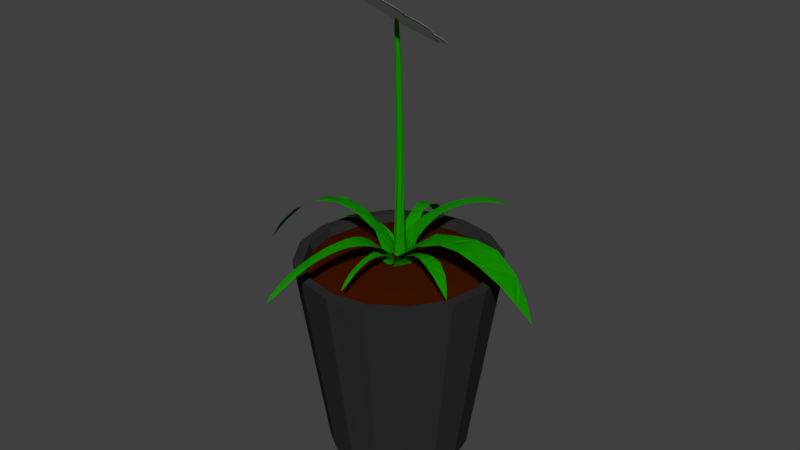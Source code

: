 # Source: plant.blend  (saved by Blender 2.77.0; exported with 4.5.12 LTS)
import bpy
from mathutils import Matrix  # noqa: F401  (used for matrix-valued properties, if any)

bpy.ops.wm.read_factory_settings(use_empty=True)
scene = bpy.context.scene
scene.name = 'Scene'

# ---- collections
col_collection_1 = bpy.data.collections.new('Collection 1'); scene.collection.children.link(col_collection_1)

# ---- materials (node trees are filled in below, after node groups)
mat_material_013 = bpy.data.materials.new('Material.013')
mat_material_013.alpha_threshold = 0.0
mat_material_013.use_transparent_shadow = False
mat_material_013.roughness = 0.5
mat_material_002 = bpy.data.materials.new('Material.002')
mat_material_002.alpha_threshold = 0.0
mat_material_002.use_transparent_shadow = False
mat_material_002.diffuse_color = (0.007196, 0.2598, 0.0, 1.0)
mat_material_002.roughness = 0.5
mat_material = bpy.data.materials.new('Material')
mat_material.alpha_threshold = 0.0
mat_material.use_transparent_shadow = False
mat_material.diffuse_color = (0.04955, 0.007473, 0.0, 1.0)
mat_material.roughness = 0.5
mat_material_001 = bpy.data.materials.new('Material.001')
mat_material_001.alpha_threshold = 0.0
mat_material_001.use_transparent_shadow = False
mat_material_001.diffuse_color = (0.02539, 0.02539, 0.02539, 1.0)
mat_material_001.roughness = 0.5
mat_material_003 = bpy.data.materials.new('Material.003')
mat_material_003.alpha_threshold = 0.0
mat_material_003.use_transparent_shadow = False
mat_material_003.diffuse_color = (0.007196, 0.2598, 0.0, 1.0)
mat_material_003.roughness = 0.5
mat_material_004 = bpy.data.materials.new('Material.004')
mat_material_004.alpha_threshold = 0.0
mat_material_004.use_transparent_shadow = False
mat_material_004.diffuse_color = (0.007196, 0.2598, 0.0, 1.0)
mat_material_004.roughness = 0.5
mat_material_005 = bpy.data.materials.new('Material.005')
mat_material_005.alpha_threshold = 0.0
mat_material_005.use_transparent_shadow = False
mat_material_005.diffuse_color = (0.007196, 0.2598, 0.0, 1.0)
mat_material_005.roughness = 0.5
mat_material_006 = bpy.data.materials.new('Material.006')
mat_material_006.alpha_threshold = 0.0
mat_material_006.use_transparent_shadow = False
mat_material_006.diffuse_color = (0.007196, 0.2598, 0.0, 1.0)
mat_material_006.roughness = 0.5
mat_material_007 = bpy.data.materials.new('Material.007')
mat_material_007.alpha_threshold = 0.0
mat_material_007.use_transparent_shadow = False
mat_material_007.diffuse_color = (0.007196, 0.2598, 0.0, 1.0)
mat_material_007.roughness = 0.5
mat_material_008 = bpy.data.materials.new('Material.008')
mat_material_008.alpha_threshold = 0.0
mat_material_008.use_transparent_shadow = False
mat_material_008.diffuse_color = (0.007196, 0.2598, 0.0, 1.0)
mat_material_008.roughness = 0.5
mat_material_009 = bpy.data.materials.new('Material.009')
mat_material_009.alpha_threshold = 0.0
mat_material_009.use_transparent_shadow = False
mat_material_009.diffuse_color = (0.007196, 0.2598, 0.0, 1.0)
mat_material_009.roughness = 0.5
mat_material_010 = bpy.data.materials.new('Material.010')
mat_material_010.alpha_threshold = 0.0
mat_material_010.use_transparent_shadow = False
mat_material_010.diffuse_color = (0.007196, 0.2598, 0.0, 1.0)
mat_material_010.roughness = 0.5

# ---- material node trees

# ---- world
world_world = bpy.data.worlds.new('World'); scene.world = world_world
world_world.color = (0.05088, 0.05088, 0.05088)
world_world.use_sun_shadow = False
world_world.sun_shadow_jitter_overblur = 0.0
world_world.cycles.sampling_method = 'MANUAL'

# ---- meshes
me_icosphere = bpy.data.meshes.new('Icosphere')
me_icosphere.from_pydata([(0.08587, -0.2643, -0.8901), (0.6588, -0.2767, -0.5992), (-0.2248, -0.1633, -0.8901), (-0.2248, 0.1633, -0.8901), (0.08587, 0.2643, -0.8901), (0.8305, -0.2767, -0.3213), (-0.006552, -0.8754, -0.3213), (-0.8346, -0.2643, -0.3213), (-0.5092, 0.7121, -0.3213), (0.5198, 0.7043, -0.3213), (0.7446, -0.541, -0.1495), (-0.2844, -0.8754, -0.1495), (-0.9204, 0.0, -0.1495), (-0.2844, 0.8754, -0.1495), (0.7446, 0.541, -0.1495), (0.3703, -0.6111, 0.5992), (-0.4668, -0.541, 0.5992), (-0.6588, 0.2767, 0.5992), (0.05962, 0.7121, 0.5992), (0.6956, 0.1633, 0.5992), (0.2248, 0.1633, 0.8901), (0.4541, 0.3299, 0.7347), (0.3703, 0.6111, 0.5992), (-0.08587, 0.2643, 0.8901), (-0.1734, 0.5338, 0.7347), (-0.4668, 0.541, 0.5992), (-0.2779, 0.0, 0.8901), (-0.5612, 0.0, 0.7347), (-0.6588, -0.2767, 0.5992), (-0.08587, -0.2643, 0.8901), (-0.1734, -0.5338, 0.7347), (0.05962, -0.7121, 0.5992), (0.2248, -0.1633, 0.8901), (0.4541, -0.3299, 0.7347), (0.6956, -0.1633, 0.5992), (0.8346, 0.2643, 0.3213), (0.7347, 0.5338, 0.1734), (0.5092, 0.7121, 0.3213), (0.006552, 0.8754, 0.3213), (-0.2806, 0.8637, 0.1734), (-0.5198, 0.7043, 0.3213), (-0.8305, 0.2767, 0.3213), (-0.9081, 0.0, 0.1734), (-0.8305, -0.2767, 0.3213), (-0.5198, -0.7043, 0.3213), (-0.2806, -0.8637, 0.1734), (0.006552, -0.8754, 0.3213), (0.5092, -0.7121, 0.3213), (0.7347, -0.5338, 0.1734), (0.8346, -0.2643, 0.3213), (0.2844, 0.8754, 0.1495), (0.2806, 0.8637, -0.1734), (-0.006552, 0.8754, -0.3213), (-0.7446, 0.541, 0.1495), (-0.7347, 0.5338, -0.1734), (-0.8346, 0.2643, -0.3213), (-0.7446, -0.541, 0.1495), (-0.7347, -0.5338, -0.1734), (-0.5092, -0.7121, -0.3213), (0.2844, -0.8754, 0.1495), (0.2806, -0.8637, -0.1734), (0.5198, -0.7043, -0.3213), (0.9204, 0.0, 0.1495), (0.9081, 0.0, -0.1734), (0.8305, 0.2767, -0.3213), (0.4668, 0.541, -0.5992), (0.1734, 0.5338, -0.7347), (-0.05962, 0.7121, -0.5992), (-0.3703, 0.6111, -0.5992), (-0.4541, 0.3299, -0.7347), (-0.6956, 0.1633, -0.5992), (-0.6956, -0.1633, -0.5992), (-0.4541, -0.3299, -0.7347), (-0.3703, -0.6111, -0.5992), (0.6588, 0.2767, -0.5992), (0.5612, 0.0, -0.7347), (0.2779, 0.0, -0.8901), (-0.05962, -0.7121, -0.5992), (0.1734, -0.5338, -0.7347), (0.4668, -0.541, -0.5992), (3.785e-07, -7.153e-10, -0.9365), (0.6777, -0.4924, -0.4188), (-0.2588, -0.7967, -0.4188), (-0.8377, 1.192e-09, -0.4188), (-0.2588, 0.7967, -0.4188), (0.6777, 0.4924, -0.4188), (0.2588, -0.7967, 0.4188), (-0.6777, -0.4924, 0.4188), (-0.6777, 0.4924, 0.4188), (0.2588, 0.7967, 0.4188), (0.8377, 0.0, 0.4188), (-3.791e-07, -3.576e-10, 0.9365), (-0.1518, -0.4672, -0.7949), (0.3974, -0.2887, -0.7949), (0.2456, -0.7559, -0.4913), (0.7949, 4.139e-10, -0.4913), (0.3974, 0.2887, -0.7949), (-0.4912, 0.0, -0.7949), (-0.643, -0.4672, -0.4913), (-0.1518, 0.4672, -0.7949), (-0.643, 0.4672, -0.4913), (0.2456, 0.7559, -0.4913), (0.8887, -0.2887, -2.266e-07), (0.8887, 0.2887, -2.277e-07), (-8.278e-10, -0.9344, -6.899e-10), (0.5492, -0.7559, -6.995e-08), (-0.8887, -0.2887, 2.257e-07), (-0.5492, -0.7559, 6.995e-08), (-0.5492, 0.7559, 6.788e-08), (-0.8887, 0.2887, 2.253e-07), (0.5492, 0.7559, -6.94e-08), (5.95e-10, 0.9344, -4.139e-10), (0.643, -0.4672, 0.4913), (-0.2456, -0.7559, 0.4913), (-0.7949, 4.139e-10, 0.4913), (-0.2456, 0.7559, 0.4913), (0.643, 0.4672, 0.4913), (0.1518, -0.4672, 0.7949), (0.4912, -6.899e-11, 0.7949), (-0.3974, -0.2887, 0.7949), (-0.3974, 0.2887, 0.7949), (0.1518, 0.4672, 0.7949)], [], [(0, 2, 80), (4, 66, 96), (0, 76, 93), (1, 75, 95), (2, 72, 97), (75, 74, 95), (1, 79, 93), (7, 12, 83), (7, 57, 106), (79, 78, 93), (8, 13, 84), (8, 54, 108), (73, 72, 92), (14, 36, 103), (72, 71, 97), (70, 69, 97), (9, 51, 110), (21, 20, 118), (17, 27, 120), (76, 75, 93), (18, 24, 121), (6, 77, 94), (9, 14, 85), (19, 21, 118), (63, 62, 102), (7, 71, 98), (8, 68, 100), (60, 59, 104), (9, 65, 101), (57, 56, 106), (64, 63, 95), (54, 53, 108), (61, 60, 94), (51, 50, 110), (58, 57, 98), (55, 54, 100), (16, 28, 87), (52, 51, 101), (17, 25, 88), (15, 47, 112), (33, 32, 117), (18, 22, 89), (26, 23, 120), (16, 44, 113), (19, 34, 90), (17, 41, 114), (27, 26, 120), (28, 27, 114), (34, 33, 112), (15, 31, 86), (18, 38, 115), (23, 20, 121), (78, 77, 92), (0, 78, 92), (19, 35, 116), (22, 21, 116), (32, 29, 117), (20, 32, 118), (29, 26, 119), (22, 37, 89), (25, 24, 115), (31, 30, 113), (25, 40, 88), (28, 43, 87), (24, 23, 121), (30, 29, 119), (31, 46, 86), (34, 49, 90), (35, 62, 103), (50, 37, 110), (37, 36, 110), (38, 50, 111), (53, 40, 108), (40, 39, 108), (41, 53, 109), (56, 43, 106), (43, 42, 106), (44, 56, 107), (59, 46, 104), (49, 48, 102), (46, 45, 104), (47, 59, 105), (62, 49, 102), (14, 64, 85), (16, 30, 119), (52, 67, 84), (13, 52, 84), (39, 38, 111), (55, 70, 83), (12, 55, 83), (42, 41, 109), (58, 73, 82), (11, 58, 82), (45, 44, 107), (61, 79, 81), (48, 47, 105), (74, 64, 95), (10, 48, 105), (10, 61, 81), (65, 74, 96), (68, 67, 99), (67, 66, 99), (71, 70, 97), (3, 4, 80), (4, 76, 80), (15, 33, 117), (69, 68, 99), (3, 69, 99), (77, 73, 92), (66, 65, 96), (2, 3, 80), (1, 5, 81), (11, 45, 107), (12, 42, 109), (5, 63, 102), (6, 60, 104), (5, 10, 81), (13, 39, 111), (36, 35, 103), (6, 11, 82), (0, 92, 2), (4, 99, 66), (0, 80, 76), (1, 93, 75), (2, 92, 72), (75, 96, 74), (1, 81, 79), (7, 106, 12), (7, 98, 57), (79, 94, 78), (8, 108, 13), (8, 100, 54), (73, 98, 72), (14, 110, 36), (72, 98, 71), (70, 100, 69), (9, 101, 51), (21, 121, 20), (17, 114, 27), (76, 96, 75), (18, 115, 24), (6, 82, 77), (9, 110, 14), (19, 116, 21), (63, 103, 62), (7, 83, 71), (8, 84, 68), (60, 105, 59), (9, 85, 65), (57, 107, 56), (64, 103, 63), (54, 109, 53), (61, 105, 60), (51, 111, 50), (58, 107, 57), (55, 109, 54), (16, 119, 28), (52, 111, 51), (17, 120, 25), (15, 86, 47), (33, 118, 32), (18, 121, 22), (26, 91, 23), (16, 87, 44), (19, 118, 34), (17, 88, 41), (27, 119, 26), (28, 119, 27), (34, 118, 33), (15, 117, 31), (18, 89, 38), (23, 91, 20), (78, 94, 77), (0, 93, 78), (19, 90, 35), (22, 121, 21), (32, 91, 29), (20, 91, 32), (29, 91, 26), (22, 116, 37), (25, 120, 24), (31, 117, 30), (25, 115, 40), (28, 114, 43), (24, 120, 23), (30, 117, 29), (31, 113, 46), (34, 112, 49), (35, 90, 62), (50, 89, 37), (37, 116, 36), (38, 89, 50), (53, 88, 40), (40, 115, 39), (41, 88, 53), (56, 87, 43), (43, 114, 42), (44, 87, 56), (59, 86, 46), (49, 112, 48), (46, 113, 45), (47, 86, 59), (62, 90, 49), (14, 103, 64), (16, 113, 30), (52, 101, 67), (13, 111, 52), (39, 115, 38), (55, 100, 70), (12, 109, 55), (42, 114, 41), (58, 98, 73), (11, 107, 58), (45, 113, 44), (61, 94, 79), (48, 112, 47), (74, 85, 64), (10, 102, 48), (10, 105, 61), (65, 85, 74), (68, 84, 67), (67, 101, 66), (71, 83, 70), (3, 99, 4), (4, 96, 76), (15, 112, 33), (69, 100, 68), (3, 97, 69), (77, 82, 73), (66, 101, 65), (2, 97, 3), (1, 95, 5), (11, 104, 45), (12, 106, 42), (5, 95, 63), (6, 94, 60), (5, 102, 10), (13, 108, 39), (36, 116, 35), (6, 104, 11)])
me_icosphere.materials.append(mat_material_013)
me_icosphere.use_remesh_preserve_volume = False
me_icosphere.use_remesh_preserve_attributes = False
me_icosphere.use_mirror_vertex_groups = False
me_icosphere.update()
me_plane_011 = bpy.data.meshes.new('Plane.011')
me_plane_011.from_pydata([(0.0, 0.0, 0.0), (-0.616, -0.1632, 0.0), (0.0, -1.0, 0.0), (0.616, -0.1632, 0.0), (0.0, 0.919, 0.0), (-0.4834, -0.75, 0.0), (0.4834, -0.75, 0.0), (-0.2075, 0.7905, 0.0), (0.2075, 0.7905, 0.0)], [], [(0, 1, 5, 2), (0, 2, 6, 3), (0, 3, 8, 4), (0, 4, 7, 1)])
me_plane_011.use_remesh_preserve_volume = False
me_plane_011.use_remesh_preserve_attributes = False
me_plane_011.use_mirror_vertex_groups = False
me_plane_011.update()
me_cylinder_003 = bpy.data.meshes.new('Cylinder.003')
me_cylinder_003.from_pydata([(0.5668, -0.2864, -0.3084), (0.06493, -0.6672, 0.1927), (0.2019, -0.604, -0.3084), (-0.7869, -0.7266, -0.9623), (-0.478, -0.1951, 0.1931), (-0.5983, -0.2059, -0.3084), (0.09783, -1.119, 0.828), (-0.7266, 0.7869, -0.9623), (-0.3539, 0.1732, 0.1938), (-0.09695, -0.5884, 0.8329), (0.1263, -0.5064, 0.8329), (0.04264, 1.07, -0.9623), (0.4219, -0.8232, 0.8294), (0.3412, -0.6037, 0.8315), (0.2825, 0.5609, -0.3084), (0.6001, 0.1961, -0.3084), (-4.657e-10, 2.393e-07, -0.9978), (0.7266, -0.7869, -0.9623), (-0.04264, -1.07, -0.9623), (0.03617, 0.9507, -0.8757), (1.07, -0.04264, -0.9623), (0.7869, 0.7266, -0.9623), (-0.6467, 0.6978, -0.8757), (-1.07, 0.04264, -0.9623), (-0.6978, -0.6467, -0.8757), (-0.5301, -0.5687, -0.7019), (-0.5687, 0.5301, -0.7019), (-0.02731, 0.777, -0.7019), (0.6467, -0.6978, -0.8757), (-0.03617, -0.9507, -0.8757), (0.9507, -0.03617, -0.8757), (0.6978, 0.6467, -0.8757), (-0.9507, 0.03617, -0.8757), (-0.2001, 0.5943, -0.3084), (-0.5649, 0.2767, -0.3084), (-0.2806, -0.5707, -0.3084), (0.5687, -0.5301, -0.7019), (0.02731, -0.777, -0.7019), (0.777, 0.02731, -0.7019), (0.5301, 0.5687, -0.7019), (-0.777, -0.02731, -0.7019), (0.1252, -1.031, 0.8724), (0.5381, -0.1263, 0.1938), (0.414, -0.4945, 0.1931), (0.3646, 0.2219, 0.1942), (-0.004873, 0.3459, 0.1942), (-0.3491, -0.3959, 0.5679), (-0.3045, -0.5432, 0.1927), (-0.2673, -0.713, 0.5661), (0.3376, -0.7955, 0.5648), (0.3211, -1.036, 0.828), (-0.1171, -1.021, 0.8294), (-0.1978, -0.8017, 0.8315), (0.4247, -0.1952, 0.5679), (0.5064, -0.5124, 0.5661), (0.1403, -0.0297, 0.5692), (-0.1802, -0.1128, 0.5692), (0.01712, -0.8786, 0.5648)], [], [(1, 2, 43), (35, 47, 5), (41, 50, 12), (11, 31, 21), (6, 50, 41), (52, 48, 51), (4, 5, 47), (41, 12, 13), (4, 33, 34), (20, 31, 30), (53, 12, 54), (4, 46, 8), (23, 7, 16), (24, 37, 25), (7, 32, 22), (11, 21, 16), (28, 38, 36), (52, 51, 41), (49, 6, 57), (33, 45, 14), (7, 19, 11), (46, 9, 56), (41, 13, 10), (3, 29, 24), (44, 56, 55), (14, 44, 15), (18, 3, 16), (9, 41, 10), (21, 20, 16), (56, 10, 55), (22, 40, 26), (24, 40, 32), (9, 52, 41), (19, 39, 31), (25, 2, 35), (20, 17, 16), (3, 23, 16), (26, 5, 34), (25, 5, 40), (8, 56, 45), (26, 33, 27), (42, 55, 53), (27, 14, 39), (3, 32, 23), (0, 43, 2), (27, 22, 26), (28, 37, 29), (36, 15, 0), (42, 54, 43), (36, 2, 37), (1, 54, 49), (7, 11, 16), (41, 51, 6), (17, 29, 18), (53, 10, 13), (42, 15, 44), (39, 15, 38), (49, 12, 50), (4, 57, 48), (17, 18, 16), (17, 30, 28), (48, 6, 51), (1, 57, 47), (30, 39, 38), (1, 35, 2), (35, 1, 47), (11, 19, 31), (52, 46, 48), (4, 34, 5), (4, 8, 33), (20, 21, 31), (53, 13, 12), (4, 48, 46), (24, 29, 37), (7, 23, 32), (28, 30, 38), (49, 50, 6), (33, 8, 45), (7, 22, 19), (46, 52, 9), (3, 18, 29), (44, 45, 56), (14, 45, 44), (56, 9, 10), (22, 32, 40), (24, 25, 40), (19, 27, 39), (25, 37, 2), (26, 40, 5), (25, 35, 5), (8, 46, 56), (26, 34, 33), (42, 44, 55), (27, 33, 14), (3, 24, 32), (0, 42, 43), (27, 19, 22), (28, 36, 37), (36, 38, 15), (42, 53, 54), (36, 0, 2), (1, 43, 54), (17, 28, 29), (53, 55, 10), (42, 0, 15), (39, 14, 15), (49, 54, 12), (4, 47, 57), (17, 20, 30), (48, 57, 6), (1, 49, 57), (30, 31, 39)])
me_cylinder_003.materials.append(mat_material_002)
me_cylinder_003.use_remesh_preserve_volume = False
me_cylinder_003.use_remesh_preserve_attributes = False
me_cylinder_003.use_mirror_vertex_groups = False
me_cylinder_003.update()
me_cylinder_002 = bpy.data.meshes.new('Cylinder.002')
me_cylinder_002.from_pydata([(0.0, 1.0, -1.0), (1.788e-08, 0.7, 2.092), (0.3827, 0.9239, -1.0), (0.2679, 0.6467, 2.092), (0.7071, 0.7071, -1.0), (0.495, 0.495, 2.092), (0.9239, 0.3827, -1.0), (0.6467, 0.2679, 2.092), (1.0, 7.55e-08, -1.0), (0.7, 1.4e-07, 2.092), (0.9239, -0.3827, -1.0), (0.6467, -0.2679, 2.092), (0.7071, -0.7071, -1.0), (0.495, -0.495, 2.092), (0.3827, -0.9239, -1.0), (0.2679, -0.6467, 2.092), (-3.258e-07, -1.0, -1.0), (-2.102e-07, -0.7, 2.092), (-0.3827, -0.9239, -1.0), (-0.2679, -0.6467, 2.092), (-0.7071, -0.7071, -1.0), (-0.495, -0.495, 2.092), (-0.9239, -0.3827, -1.0), (-0.6467, -0.2679, 2.092), (-1.0, 9.656e-07, -1.0), (-0.7, 7.631e-07, 2.092), (-0.9239, 0.3827, -1.0), (-0.6467, 0.2679, 2.092), (-0.7071, 0.7071, -1.0), (-0.495, 0.495, 2.092), (-0.3827, 0.9239, -1.0), (-0.2679, 0.6467, 2.092), (4.768e-07, 5.066e-07, 4.306), (0.0, 1.0, 0.0), (0.3827, 0.9239, 0.0), (0.7071, 0.7071, 0.0), (0.9239, 0.3827, 0.0), (1.0, 7.55e-08, 0.0), (0.9239, -0.3827, 0.0), (0.7071, -0.7071, 0.0), (0.3827, -0.9239, 0.0), (-3.258e-07, -1.0, 0.0), (-0.3827, -0.9239, 0.0), (-0.7071, -0.7071, 0.0), (-0.9239, -0.3827, 0.0), (-1.0, 9.656e-07, 0.0), (-0.9239, 0.3827, 0.0), (-0.7071, 0.7071, 0.0), (-0.3827, 0.9239, 0.0)], [], [(1, 32, 3), (3, 32, 5), (5, 32, 7), (7, 32, 9), (9, 32, 11), (11, 32, 13), (40, 14, 12, 39), (41, 16, 14, 40), (46, 27, 29, 47), (42, 18, 16, 41), (32, 25, 23), (43, 20, 18, 42), (32, 21, 19), (44, 22, 20, 43), (32, 17, 15), (45, 24, 22, 44), (38, 11, 13, 39), (46, 26, 24, 45), (36, 7, 9, 37), (27, 32, 29), (34, 3, 5, 35), (48, 30, 28, 47), (48, 31, 1, 33), (32, 15, 13), (33, 1, 3, 34), (32, 31, 29), (0, 2, 4, 6, 8, 10, 12, 14, 16, 18, 20, 22, 24, 26, 28, 30), (32, 19, 17), (32, 23, 21), (32, 27, 25), (35, 5, 7, 36), (31, 32, 1), (37, 9, 11, 38), (8, 37, 38, 10), (4, 35, 36, 6), (0, 33, 34, 2), (30, 48, 33, 0), (31, 48, 47, 29), (2, 34, 35, 4), (6, 36, 37, 8), (27, 46, 45, 25), (10, 38, 39, 12), (25, 45, 44, 23), (23, 44, 43, 21), (21, 43, 42, 19), (19, 42, 41, 17), (26, 46, 47, 28), (17, 41, 40, 15), (15, 40, 39, 13)])
me_cylinder_002.materials.append(mat_material)
me_cylinder_002.use_remesh_preserve_volume = False
me_cylinder_002.use_remesh_preserve_attributes = False
me_cylinder_002.use_mirror_vertex_groups = False
me_cylinder_002.update()
me_cylinder_001 = bpy.data.meshes.new('Cylinder.001')
me_cylinder_001.from_pydata([(1.788e-08, 0.7, -1.0), (1.683e-08, 0.8, 0.7), (0.2679, 0.6467, -1.0), (0.3061, 0.7391, 0.7), (0.495, 0.495, -1.0), (0.5657, 0.5657, 0.7), (0.6467, 0.2679, -1.0), (0.7391, 0.3061, 0.7), (0.7, 1.4e-07, -1.0), (0.8, 1.211e-07, 0.7), (0.6467, -0.2679, -1.0), (0.7391, -0.3061, 0.7), (0.495, -0.495, -1.0), (0.5657, -0.5657, 0.7), (0.2679, -0.6467, -1.0), (0.3061, -0.7391, 0.7), (-2.102e-07, -0.7, -1.0), (-2.438e-07, -0.8, 0.7), (-0.2679, -0.6467, -1.0), (-0.3061, -0.7391, 0.7), (-0.495, -0.495, -1.0), (-0.5657, -0.5657, 0.7), (-0.6467, -0.2679, -1.0), (-0.7391, -0.3061, 0.7), (-0.7, 7.631e-07, -1.0), (-0.8, 8.331e-07, 0.7), (-0.6467, 0.2679, -1.0), (-0.7391, 0.3061, 0.7), (-0.495, 0.495, -1.0), (-0.5657, 0.5657, 0.7), (-0.2679, 0.6467, -1.0), (-0.3061, 0.7391, 0.7), (0.0, 1.0, 1.0), (0.3827, 0.9239, 1.0), (0.7071, 0.7071, 1.0), (0.9239, 0.3827, 1.0), (1.0, 7.55e-08, 1.0), (0.9239, -0.3827, 1.0), (0.7071, -0.7071, 1.0), (0.3827, -0.9239, 1.0), (-3.258e-07, -1.0, 1.0), (-0.3827, -0.9239, 1.0), (-0.7071, -0.7071, 1.0), (-0.9239, -0.3827, 1.0), (-1.0, 9.656e-07, 1.0), (-0.9239, 0.3827, 1.0), (-0.7071, 0.7071, 1.0), (-0.3827, 0.9239, 1.0), (8.415e-09, 0.9, 1.0), (0.3444, 0.8315, 1.0), (0.6364, 0.6364, 1.0), (0.8315, 0.3444, 1.0), (0.9, 9.828e-08, 1.0), (0.8315, -0.3444, 1.0), (0.6364, -0.6364, 1.0), (0.3444, -0.8315, 1.0), (-2.848e-07, -0.9, 1.0), (-0.3444, -0.8315, 1.0), (-0.6364, -0.6364, 1.0), (-0.8315, -0.3444, 1.0), (-0.9, 8.994e-07, 1.0), (-0.8315, 0.3444, 1.0), (-0.6364, 0.6364, 1.0), (-0.3444, 0.8315, 1.0)], [], [(39, 14, 12, 38), (40, 16, 14, 39), (50, 5, 7, 51), (41, 18, 16, 40), (52, 9, 11, 53), (42, 20, 18, 41), (29, 27, 25, 23, 21, 19, 17, 15, 13, 11, 9, 7, 5, 3, 1, 31), (43, 22, 20, 42), (44, 24, 22, 43), (45, 26, 24, 44), (47, 30, 28, 46), (48, 1, 3, 49), (63, 31, 1, 48), (49, 3, 5, 50), (0, 2, 4, 6, 8, 10, 12, 14, 16, 18, 20, 22, 24, 26, 28, 30), (53, 11, 13, 54), (51, 7, 9, 52), (61, 27, 29, 62), (26, 45, 46, 28), (6, 35, 36, 8), (10, 37, 38, 12), (2, 33, 34, 4), (30, 47, 32, 0), (0, 32, 33, 2), (63, 47, 46, 62), (61, 45, 44, 60), (60, 44, 43, 59), (59, 43, 42, 58), (58, 42, 41, 57), (8, 36, 37, 10), (57, 41, 40, 56), (4, 34, 35, 6), (56, 40, 39, 55), (55, 39, 38, 54), (15, 55, 54, 13), (17, 56, 55, 15), (19, 57, 56, 17), (21, 58, 57, 19), (23, 59, 58, 21), (25, 60, 59, 23), (27, 61, 60, 25), (31, 63, 62, 29), (45, 61, 62, 46), (35, 51, 52, 36), (37, 53, 54, 38), (33, 49, 50, 34), (47, 63, 48, 32), (32, 48, 49, 33), (36, 52, 53, 37), (34, 50, 51, 35)])
me_cylinder_001.materials.append(mat_material_001)
me_cylinder_001.use_remesh_preserve_volume = False
me_cylinder_001.use_remesh_preserve_attributes = False
me_cylinder_001.use_mirror_vertex_groups = False
me_cylinder_001.update()
me_plane_001 = bpy.data.meshes.new('Plane.001')
me_plane_001.from_pydata([(0.8749, -0.01718, -0.001061), (0.6975, -0.1236, -0.5078), (0.499, 0.3131, -0.4143), (0.3836, -0.4089, -0.322), (0.3515, 0.379, -0.2308), (0.3864, -0.4856, -0.151), (0.4738, 0.5665, -0.0846), (0.6772, -0.6652, -0.02606), (0.546, -0.394, -0.4422), (0.4182, 0.3652, -0.3544), (0.3583, -0.4604, -0.26), (0.357, 0.5364, -0.1761), (0.4444, -0.6716, -0.1083), (0.6006, 0.6991, -0.04313), (0.4544, 0.1861, -0.3854), (0.8706, -2.331, -0.001451), (0.9902, 0.0, 0.0), (0.6158, -0.1519, -0.4731), (0.3613, -1.16, -0.2455), (0.4819, -1.716, -0.09976), (0.5204, -0.9836, -0.4283), (0.6395, -1.942, -0.03815), (0.3986, -1.072, -0.3382), (0.3945, -1.414, -0.1639), (0.7404, -0.5636, -0.5241), (0.3602, 1.414, -0.1635), (0.414, 1.072, -0.3382), (0.6381, 1.942, -0.02905), (0.536, 0.9715, -0.4283), (0.4479, 1.716, -0.09066), (0.3528, 1.16, -0.2455), (0.8706, 2.331, -0.001082), (0.7338, 0.2654, -0.5241), (0.367, -0.2421, -0.2903), (0.3528, 0.2513, -0.2026), (0.4095, -0.3205, -0.128), (0.5326, 0.3461, -0.0642), (0.7623, -0.1913, -0.009106), (0.5188, -0.09295, -0.4282), (0.3971, -0.03239, -0.3382), (0.355, -0.08459, -0.2454), (0.3676, 0.06646, -0.1635), (0.4549, -0.1123, -0.09765), (0.639, 0.02777, -0.03584), (0.7955, -0.2085, -0.5486), (0.959, -1.818, -3.151e-09), (0.959, 1.818, 3.151e-09), (0.3665, -1.291, -0.2031), (0.5457, -1.857, -0.07046), (0.4443, -1.072, -0.3847), (0.7537, -2.103, -0.01219), (0.3738, -1.074, -0.2907), (0.4357, -1.55, -0.1293), (0.6247, -0.81, -0.4746), (0.3521, 1.291, -0.2031), (0.4722, 1.072, -0.3847), (0.5341, 1.857, -0.05774), (0.6218, 0.7082, -0.4746), (0.3882, 1.55, -0.1262), (0.3707, 1.074, -0.2907), (0.7537, 2.103, -0.009087)], [], [(50, 0, 37), (14, 39, 9), (44, 1, 32), (2, 55, 28), (12, 48, 42), (33, 39, 3), (14, 38, 49), (3, 51, 33), (4, 59, 40), (34, 30, 4), (34, 41, 11), (49, 3, 39), (35, 41, 5), (34, 40, 47), (5, 52, 35), (6, 58, 42), (8, 49, 38), (6, 56, 29), (36, 43, 13), (47, 5, 41), (37, 43, 7), (36, 42, 48), (7, 50, 37), (38, 17, 8), (48, 7, 43), (9, 59, 26), (10, 47, 40), (0, 60, 37), (53, 8, 17), (40, 33, 10), (55, 9, 26), (11, 58, 25), (51, 10, 33), (42, 35, 12), (54, 11, 25), (13, 60, 27), (52, 12, 35), (24, 17, 1), (0, 45, 16), (56, 13, 27), (0, 46, 31), (32, 17, 57), (2, 57, 38), (50, 15, 0), (14, 49, 39), (44, 24, 1), (2, 14, 55), (12, 19, 48), (33, 59, 39), (14, 2, 38), (3, 22, 51), (4, 30, 59), (34, 54, 30), (34, 47, 41), (49, 22, 3), (35, 58, 41), (34, 4, 40), (5, 23, 52), (6, 29, 58), (8, 20, 49), (6, 36, 56), (36, 48, 43), (47, 23, 5), (37, 60, 43), (36, 6, 42), (7, 21, 50), (38, 57, 17), (48, 21, 7), (9, 39, 59), (10, 18, 47), (0, 31, 60), (53, 20, 8), (40, 59, 33), (55, 14, 9), (11, 41, 58), (51, 18, 10), (42, 58, 35), (54, 34, 11), (13, 43, 60), (52, 19, 12), (24, 53, 17), (0, 15, 45), (56, 36, 13), (0, 16, 46), (32, 1, 17), (2, 28, 57)])
me_plane_001.materials.append(mat_material_003)
me_plane_001.use_remesh_preserve_volume = False
me_plane_001.use_remesh_preserve_attributes = False
me_plane_001.use_mirror_vertex_groups = False
me_plane_001.update()
me_plane_002 = bpy.data.meshes.new('Plane.002')
me_plane_002.from_pydata([(0.9143, -0.5216, -0.00533), (0.6295, -0.1628, -0.6165), (0.4812, 0.1421, -0.5625), (0.3615, -0.4978, -0.4748), (0.3004, 0.4184, -0.3861), (0.2981, -0.3752, -0.301), (0.3466, 0.3067, -0.2043), (0.4621, -0.381, -0.1122), (0.6734, 0.4759, -0.03283), (0.8325, 0.6969, -0.006511), (0.5967, -0.5345, -0.06093), (0.4175, 0.4446, -0.1396), (0.3196, -0.3617, -0.2383), (0.2938, 0.3192, -0.3295), (0.3065, -0.4929, -0.4123), (0.4065, 0.3402, -0.5122), (0.5177, -0.423, -0.5776), (0.7104, -0.205, -0.6405), (0.959, -1.298, -0.002557), (0.959, 1.298, 5.369e-17), (0.3075, -0.884, -0.2701), (0.527, -1.267, -0.08888), (0.325, -1.35, -0.4405), (0.7529, -1.565, -0.02476), (0.289, -1.089, -0.3566), (0.3653, -1.023, -0.1729), (0.4408, -1.075, -0.5353), (0.3154, 0.8913, -0.2701), (0.3397, 1.107, -0.4467), (0.5334, 1.267, -0.08046), (0.4441, 0.8689, -0.5411), (0.3917, 1.023, -0.1715), (0.2983, 1.065, -0.3578), (0.7529, 1.565, -0.01286), (0.5712, -0.6797, -0.5969), (0.5712, 0.4436, -0.598)], [], [(26, 22, 3), (11, 29, 31), (2, 16, 26), (1, 35, 17), (30, 35, 2), (4, 14, 24), (2, 15, 30), (31, 27, 6), (22, 24, 14), (0, 9, 23), (6, 12, 25), (4, 13, 32), (7, 11, 25), (34, 26, 16), (10, 7, 21), (9, 19, 33), (8, 10, 23), (20, 25, 12), (6, 11, 31), (3, 15, 26), (15, 28, 30), (14, 3, 22), (17, 34, 1), (21, 23, 10), (8, 9, 33), (13, 27, 32), (32, 28, 4), (24, 20, 5), (23, 18, 0), (33, 29, 8), (5, 13, 24), (16, 1, 34), (18, 19, 0), (25, 21, 7), (12, 5, 20), (2, 35, 16), (4, 28, 14), (2, 26, 15), (0, 19, 9), (6, 27, 12), (4, 24, 13), (7, 29, 11), (10, 29, 7), (8, 29, 10), (6, 25, 11), (3, 28, 15), (14, 28, 3), (8, 23, 9), (5, 27, 13), (16, 35, 1), (12, 27, 5)])
me_plane_002.materials.append(mat_material_004)
me_plane_002.use_remesh_preserve_volume = False
me_plane_002.use_remesh_preserve_attributes = False
me_plane_002.use_mirror_vertex_groups = False
me_plane_002.update()
me_plane_003 = bpy.data.meshes.new('Plane.003')
me_plane_003.from_pydata([(0.915, -0.5211, -0.005226), (0.6298, -0.1628, -0.6166), (0.4811, 0.1429, -0.5626), (0.3613, -0.4985, -0.4748), (0.3001, 0.4195, -0.386), (0.2979, -0.3751, -0.301), (0.3462, 0.306, -0.2043), (0.4617, -0.3809, -0.1122), (0.6732, 0.476, -0.03261), (0.8328, 0.7036, -0.006317), (0.5964, -0.5341, -0.06082), (0.417, 0.4446, -0.1395), (0.3193, -0.3617, -0.2383), (0.2936, 0.3191, -0.3295), (0.3061, -0.4934, -0.4122), (0.4064, 0.3408, -0.5124), (0.5173, -0.4225, -0.5776), (0.7142, -0.2077, -0.6416), (0.9609, -1.335, -0.002435), (0.9609, 1.335, 5.521e-17), (0.3074, -0.8804, -0.2703), (0.5266, -1.267, -0.08879), (0.3241, -1.357, -0.4402), (0.7527, -1.562, -0.02432), (0.2886, -1.088, -0.3567), (0.3643, -1.023, -0.1728), (0.4412, -1.074, -0.5358), (0.315, 0.8874, -0.2703), (0.339, 1.11, -0.4465), (0.5327, 1.267, -0.08036), (0.4442, 0.8697, -0.5417), (0.3912, 1.023, -0.1714), (0.2979, 1.067, -0.3578), (0.7527, 1.562, -0.01225), (0.5701, -0.68, -0.5967), (0.5701, 0.4467, -0.5977)], [], [(26, 22, 3), (12, 5, 20), (30, 35, 2), (11, 29, 31), (26, 35, 16), (1, 35, 17), (9, 19, 33), (30, 26, 15), (31, 27, 6), (24, 28, 14), (18, 19, 0), (22, 24, 14), (25, 29, 11), (32, 24, 13), (25, 27, 12), (34, 26, 16), (10, 7, 21), (26, 28, 15), (31, 25, 11), (23, 29, 10), (15, 28, 30), (23, 19, 9), (20, 25, 12), (14, 3, 22), (33, 23, 9), (17, 34, 1), (13, 27, 32), (21, 23, 10), (32, 28, 4), (23, 18, 0), (33, 29, 8), (24, 20, 5), (24, 27, 13), (25, 21, 7), (16, 1, 34), (12, 27, 5), (26, 2, 35), (30, 2, 26), (24, 4, 28), (25, 7, 29), (32, 4, 24), (25, 6, 27), (10, 29, 7), (26, 3, 28), (31, 6, 25), (23, 8, 29), (23, 0, 19), (14, 28, 3), (33, 8, 23), (24, 5, 27), (16, 35, 1)])
me_plane_003.materials.append(mat_material_005)
me_plane_003.use_remesh_preserve_volume = False
me_plane_003.use_remesh_preserve_attributes = False
me_plane_003.use_mirror_vertex_groups = False
me_plane_003.update()
me_plane_004 = bpy.data.meshes.new('Plane.004')
me_plane_004.from_pydata([(0.8749, -0.01718, -0.001061), (0.6975, -0.1236, -0.5078), (0.499, 0.3131, -0.4143), (0.3836, -0.4089, -0.322), (0.3515, 0.379, -0.2308), (0.3864, -0.4856, -0.151), (0.4738, 0.5665, -0.0846), (0.6772, -0.6652, -0.02606), (0.546, -0.394, -0.4422), (0.4182, 0.3652, -0.3544), (0.3583, -0.4604, -0.26), (0.357, 0.5364, -0.1761), (0.4444, -0.6716, -0.1083), (0.6006, 0.6991, -0.04313), (0.4544, 0.1861, -0.3854), (0.8706, -2.331, -0.001451), (0.9902, 0.0, 0.0), (0.6158, -0.1519, -0.4731), (0.3613, -1.16, -0.2455), (0.4819, -1.716, -0.09976), (0.5204, -0.9836, -0.4283), (0.6395, -1.942, -0.03815), (0.3986, -1.072, -0.3382), (0.3945, -1.414, -0.1639), (0.7404, -0.5636, -0.5241), (0.3602, 1.414, -0.1635), (0.414, 1.072, -0.3382), (0.6381, 1.942, -0.02905), (0.536, 0.9715, -0.4283), (0.4479, 1.716, -0.09066), (0.3528, 1.16, -0.2455), (0.8706, 2.331, -0.001082), (0.7338, 0.2654, -0.5241), (0.367, -0.2421, -0.2903), (0.3528, 0.2513, -0.2026), (0.4095, -0.3205, -0.128), (0.5326, 0.3461, -0.0642), (0.7623, -0.1913, -0.009106), (0.5188, -0.09295, -0.4282), (0.3971, -0.03239, -0.3382), (0.355, -0.08459, -0.2454), (0.3676, 0.06646, -0.1635), (0.4549, -0.1123, -0.09765), (0.639, 0.02777, -0.03584), (0.7955, -0.2085, -0.5486), (0.959, -1.818, -3.151e-09), (0.959, 1.818, 3.151e-09), (0.3665, -1.291, -0.2031), (0.5457, -1.857, -0.07046), (0.4443, -1.072, -0.3847), (0.7537, -2.103, -0.01219), (0.3738, -1.074, -0.2907), (0.4357, -1.55, -0.1293), (0.6247, -0.81, -0.4746), (0.3521, 1.291, -0.2031), (0.4722, 1.072, -0.3847), (0.5341, 1.857, -0.05774), (0.6218, 0.7082, -0.4746), (0.3882, 1.55, -0.1262), (0.3707, 1.074, -0.2907), (0.7537, 2.103, -0.009087)], [], [(50, 0, 37), (14, 39, 9), (44, 1, 32), (2, 55, 28), (12, 48, 42), (33, 39, 3), (14, 38, 49), (3, 51, 33), (4, 59, 40), (34, 30, 4), (34, 41, 11), (49, 3, 39), (35, 41, 5), (34, 40, 47), (5, 52, 35), (6, 58, 42), (8, 49, 38), (6, 56, 29), (36, 43, 13), (47, 5, 41), (37, 43, 7), (36, 42, 48), (7, 50, 37), (38, 17, 8), (48, 7, 43), (9, 59, 26), (10, 47, 40), (0, 60, 37), (53, 8, 17), (40, 33, 10), (55, 9, 26), (11, 58, 25), (51, 10, 33), (42, 35, 12), (54, 11, 25), (13, 60, 27), (52, 12, 35), (24, 17, 1), (0, 45, 16), (56, 13, 27), (0, 46, 31), (32, 17, 57), (2, 57, 38), (50, 15, 0), (14, 49, 39), (44, 24, 1), (2, 14, 55), (12, 19, 48), (33, 59, 39), (14, 2, 38), (3, 22, 51), (4, 30, 59), (34, 54, 30), (34, 47, 41), (49, 22, 3), (35, 58, 41), (34, 4, 40), (5, 23, 52), (6, 29, 58), (8, 20, 49), (6, 36, 56), (36, 48, 43), (47, 23, 5), (37, 60, 43), (36, 6, 42), (7, 21, 50), (38, 57, 17), (48, 21, 7), (9, 39, 59), (10, 18, 47), (0, 31, 60), (53, 20, 8), (40, 59, 33), (55, 14, 9), (11, 41, 58), (51, 18, 10), (42, 58, 35), (54, 34, 11), (13, 43, 60), (52, 19, 12), (24, 53, 17), (0, 15, 45), (56, 36, 13), (0, 16, 46), (32, 1, 17), (2, 28, 57)])
me_plane_004.materials.append(mat_material_006)
me_plane_004.use_remesh_preserve_volume = False
me_plane_004.use_remesh_preserve_attributes = False
me_plane_004.use_mirror_vertex_groups = False
me_plane_004.update()
me_plane_005 = bpy.data.meshes.new('Plane.005')
me_plane_005.from_pydata([(0.8749, -0.01718, -0.001061), (0.6975, -0.1236, -0.5078), (0.499, 0.3131, -0.4143), (0.3836, -0.4089, -0.322), (0.3515, 0.379, -0.2308), (0.3864, -0.4856, -0.151), (0.4738, 0.5665, -0.0846), (0.6772, -0.6652, -0.02606), (0.546, -0.394, -0.4422), (0.4182, 0.3652, -0.3544), (0.3583, -0.4604, -0.26), (0.357, 0.5364, -0.1761), (0.4444, -0.6716, -0.1083), (0.6006, 0.6991, -0.04313), (0.4544, 0.1861, -0.3854), (0.8706, -2.331, -0.001451), (0.9902, 0.0, 0.0), (0.6158, -0.1519, -0.4731), (0.3613, -1.16, -0.2455), (0.4819, -1.716, -0.09976), (0.5204, -0.9836, -0.4283), (0.6395, -1.942, -0.03815), (0.3986, -1.072, -0.3382), (0.3945, -1.414, -0.1639), (0.7404, -0.5636, -0.5241), (0.3602, 1.414, -0.1635), (0.414, 1.072, -0.3382), (0.6381, 1.942, -0.02905), (0.536, 0.9715, -0.4283), (0.4479, 1.716, -0.09066), (0.3528, 1.16, -0.2455), (0.8706, 2.331, -0.001082), (0.7338, 0.2654, -0.5241), (0.367, -0.2421, -0.2903), (0.3528, 0.2513, -0.2026), (0.4095, -0.3205, -0.128), (0.5326, 0.3461, -0.0642), (0.7623, -0.1913, -0.009106), (0.5188, -0.09295, -0.4282), (0.3971, -0.03239, -0.3382), (0.355, -0.08459, -0.2454), (0.3676, 0.06646, -0.1635), (0.4549, -0.1123, -0.09765), (0.639, 0.02777, -0.03584), (0.7955, -0.2085, -0.5486), (0.959, -1.818, -3.151e-09), (0.959, 1.818, 3.151e-09), (0.3665, -1.291, -0.2031), (0.5457, -1.857, -0.07046), (0.4443, -1.072, -0.3847), (0.7537, -2.103, -0.01219), (0.3738, -1.074, -0.2907), (0.4357, -1.55, -0.1293), (0.6247, -0.81, -0.4746), (0.3521, 1.291, -0.2031), (0.4722, 1.072, -0.3847), (0.5341, 1.857, -0.05774), (0.6218, 0.7082, -0.4746), (0.3882, 1.55, -0.1262), (0.3707, 1.074, -0.2907), (0.7537, 2.103, -0.009087)], [], [(50, 0, 37), (14, 39, 9), (44, 1, 32), (2, 55, 28), (12, 48, 42), (33, 39, 3), (14, 38, 49), (3, 51, 33), (4, 59, 40), (34, 30, 4), (34, 41, 11), (49, 3, 39), (35, 41, 5), (34, 40, 47), (5, 52, 35), (6, 58, 42), (8, 49, 38), (6, 56, 29), (36, 43, 13), (47, 5, 41), (37, 43, 7), (36, 42, 48), (7, 50, 37), (38, 17, 8), (48, 7, 43), (9, 59, 26), (10, 47, 40), (0, 60, 37), (53, 8, 17), (40, 33, 10), (55, 9, 26), (11, 58, 25), (51, 10, 33), (42, 35, 12), (54, 11, 25), (13, 60, 27), (52, 12, 35), (24, 17, 1), (0, 45, 16), (56, 13, 27), (0, 46, 31), (32, 17, 57), (2, 57, 38), (50, 15, 0), (14, 49, 39), (44, 24, 1), (2, 14, 55), (12, 19, 48), (33, 59, 39), (14, 2, 38), (3, 22, 51), (4, 30, 59), (34, 54, 30), (34, 47, 41), (49, 22, 3), (35, 58, 41), (34, 4, 40), (5, 23, 52), (6, 29, 58), (8, 20, 49), (6, 36, 56), (36, 48, 43), (47, 23, 5), (37, 60, 43), (36, 6, 42), (7, 21, 50), (38, 57, 17), (48, 21, 7), (9, 39, 59), (10, 18, 47), (0, 31, 60), (53, 20, 8), (40, 59, 33), (55, 14, 9), (11, 41, 58), (51, 18, 10), (42, 58, 35), (54, 34, 11), (13, 43, 60), (52, 19, 12), (24, 53, 17), (0, 15, 45), (56, 36, 13), (0, 16, 46), (32, 1, 17), (2, 28, 57)])
me_plane_005.materials.append(mat_material_007)
me_plane_005.use_remesh_preserve_volume = False
me_plane_005.use_remesh_preserve_attributes = False
me_plane_005.use_mirror_vertex_groups = False
me_plane_005.update()
me_plane_006 = bpy.data.meshes.new('Plane.006')
me_plane_006.from_pydata([(0.915, -0.5211, -0.005226), (0.6298, -0.1628, -0.6166), (0.4811, 0.1429, -0.5626), (0.3613, -0.4985, -0.4748), (0.3001, 0.4195, -0.386), (0.2979, -0.3751, -0.301), (0.3462, 0.306, -0.2043), (0.4617, -0.3809, -0.1122), (0.6732, 0.476, -0.03261), (0.8328, 0.7036, -0.006317), (0.5964, -0.5341, -0.06082), (0.417, 0.4446, -0.1395), (0.3193, -0.3617, -0.2383), (0.2936, 0.3191, -0.3295), (0.3061, -0.4934, -0.4122), (0.4064, 0.3408, -0.5124), (0.5173, -0.4225, -0.5776), (0.7142, -0.2077, -0.6416), (0.9609, -1.335, -0.002435), (0.9609, 1.335, 5.521e-17), (0.3074, -0.8804, -0.2703), (0.5266, -1.267, -0.08879), (0.3241, -1.357, -0.4402), (0.7527, -1.562, -0.02432), (0.2886, -1.088, -0.3567), (0.3643, -1.023, -0.1728), (0.4412, -1.074, -0.5358), (0.315, 0.8874, -0.2703), (0.339, 1.11, -0.4465), (0.5327, 1.267, -0.08036), (0.4442, 0.8697, -0.5417), (0.3912, 1.023, -0.1714), (0.2979, 1.067, -0.3578), (0.7527, 1.562, -0.01225), (0.5701, -0.68, -0.5967), (0.5701, 0.4467, -0.5977)], [], [(26, 22, 3), (12, 5, 20), (30, 35, 2), (11, 29, 31), (26, 35, 16), (1, 35, 17), (9, 19, 33), (30, 26, 15), (31, 27, 6), (24, 28, 14), (18, 19, 0), (22, 24, 14), (25, 29, 11), (32, 24, 13), (25, 27, 12), (34, 26, 16), (10, 7, 21), (26, 28, 15), (31, 25, 11), (23, 29, 10), (15, 28, 30), (23, 19, 9), (20, 25, 12), (14, 3, 22), (33, 23, 9), (17, 34, 1), (13, 27, 32), (21, 23, 10), (32, 28, 4), (23, 18, 0), (33, 29, 8), (24, 20, 5), (24, 27, 13), (25, 21, 7), (16, 1, 34), (12, 27, 5), (26, 2, 35), (30, 2, 26), (24, 4, 28), (25, 7, 29), (32, 4, 24), (25, 6, 27), (10, 29, 7), (26, 3, 28), (31, 6, 25), (23, 8, 29), (23, 0, 19), (14, 28, 3), (33, 8, 23), (24, 5, 27), (16, 35, 1)])
me_plane_006.materials.append(mat_material_008)
me_plane_006.use_remesh_preserve_volume = False
me_plane_006.use_remesh_preserve_attributes = False
me_plane_006.use_mirror_vertex_groups = False
me_plane_006.update()
me_plane_007 = bpy.data.meshes.new('Plane.007')
me_plane_007.from_pydata([(0.9143, -0.5216, -0.00533), (0.6295, -0.1628, -0.6165), (0.4812, 0.1421, -0.5625), (0.3615, -0.4978, -0.4748), (0.3004, 0.4184, -0.3861), (0.2981, -0.3752, -0.301), (0.3466, 0.3067, -0.2043), (0.4621, -0.381, -0.1122), (0.6734, 0.4759, -0.03283), (0.8325, 0.6969, -0.006511), (0.5967, -0.5345, -0.06093), (0.4175, 0.4446, -0.1396), (0.3196, -0.3617, -0.2383), (0.2938, 0.3192, -0.3295), (0.3065, -0.4929, -0.4123), (0.4065, 0.3402, -0.5122), (0.5177, -0.423, -0.5776), (0.7104, -0.205, -0.6405), (0.959, -1.298, -0.002557), (0.959, 1.298, 5.369e-17), (0.3075, -0.884, -0.2701), (0.527, -1.267, -0.08888), (0.325, -1.35, -0.4405), (0.7529, -1.565, -0.02476), (0.289, -1.089, -0.3566), (0.3653, -1.023, -0.1729), (0.4408, -1.075, -0.5353), (0.3154, 0.8913, -0.2701), (0.3397, 1.107, -0.4467), (0.5334, 1.267, -0.08046), (0.4441, 0.8689, -0.5411), (0.3917, 1.023, -0.1715), (0.2983, 1.065, -0.3578), (0.7529, 1.565, -0.01286), (0.5712, -0.6797, -0.5969), (0.5712, 0.4436, -0.598)], [], [(26, 22, 3), (11, 29, 31), (2, 16, 26), (1, 35, 17), (30, 35, 2), (4, 14, 24), (2, 15, 30), (31, 27, 6), (22, 24, 14), (0, 9, 23), (6, 12, 25), (4, 13, 32), (7, 11, 25), (34, 26, 16), (10, 7, 21), (9, 19, 33), (8, 10, 23), (20, 25, 12), (6, 11, 31), (3, 15, 26), (15, 28, 30), (14, 3, 22), (17, 34, 1), (21, 23, 10), (8, 9, 33), (13, 27, 32), (32, 28, 4), (24, 20, 5), (23, 18, 0), (33, 29, 8), (5, 13, 24), (16, 1, 34), (18, 19, 0), (25, 21, 7), (12, 5, 20), (2, 35, 16), (4, 28, 14), (2, 26, 15), (0, 19, 9), (6, 27, 12), (4, 24, 13), (7, 29, 11), (10, 29, 7), (8, 29, 10), (6, 25, 11), (3, 28, 15), (14, 28, 3), (8, 23, 9), (5, 27, 13), (16, 35, 1), (12, 27, 5)])
me_plane_007.materials.append(mat_material_009)
me_plane_007.use_remesh_preserve_volume = False
me_plane_007.use_remesh_preserve_attributes = False
me_plane_007.use_mirror_vertex_groups = False
me_plane_007.update()
me_plane_008 = bpy.data.meshes.new('Plane.008')
me_plane_008.from_pydata([(0.8749, -0.01718, -0.001061), (0.6975, -0.1236, -0.5078), (0.499, 0.3131, -0.4143), (0.3836, -0.4089, -0.322), (0.3515, 0.379, -0.2308), (0.3864, -0.4856, -0.151), (0.4738, 0.5665, -0.0846), (0.6772, -0.6652, -0.02606), (0.546, -0.394, -0.4422), (0.4182, 0.3652, -0.3544), (0.3583, -0.4604, -0.26), (0.357, 0.5364, -0.1761), (0.4444, -0.6716, -0.1083), (0.6006, 0.6991, -0.04313), (0.4544, 0.1861, -0.3854), (0.8706, -2.331, -0.001451), (0.9902, 0.0, 0.0), (0.6158, -0.1519, -0.4731), (0.3613, -1.16, -0.2455), (0.4819, -1.716, -0.09976), (0.5204, -0.9836, -0.4283), (0.6395, -1.942, -0.03815), (0.3986, -1.072, -0.3382), (0.3945, -1.414, -0.1639), (0.7404, -0.5636, -0.5241), (0.3602, 1.414, -0.1635), (0.414, 1.072, -0.3382), (0.6381, 1.942, -0.02905), (0.536, 0.9715, -0.4283), (0.4479, 1.716, -0.09066), (0.3528, 1.16, -0.2455), (0.8706, 2.331, -0.001082), (0.7338, 0.2654, -0.5241), (0.367, -0.2421, -0.2903), (0.3528, 0.2513, -0.2026), (0.4095, -0.3205, -0.128), (0.5326, 0.3461, -0.0642), (0.7623, -0.1913, -0.009106), (0.5188, -0.09295, -0.4282), (0.3971, -0.03239, -0.3382), (0.355, -0.08459, -0.2454), (0.3676, 0.06646, -0.1635), (0.4549, -0.1123, -0.09765), (0.639, 0.02777, -0.03584), (0.7955, -0.2085, -0.5486), (0.959, -1.818, -3.151e-09), (0.959, 1.818, 3.151e-09), (0.3665, -1.291, -0.2031), (0.5457, -1.857, -0.07046), (0.4443, -1.072, -0.3847), (0.7537, -2.103, -0.01219), (0.3738, -1.074, -0.2907), (0.4357, -1.55, -0.1293), (0.6247, -0.81, -0.4746), (0.3521, 1.291, -0.2031), (0.4722, 1.072, -0.3847), (0.5341, 1.857, -0.05774), (0.6218, 0.7082, -0.4746), (0.3882, 1.55, -0.1262), (0.3707, 1.074, -0.2907), (0.7537, 2.103, -0.009087)], [], [(50, 0, 37), (14, 39, 9), (44, 1, 32), (2, 55, 28), (12, 48, 42), (33, 39, 3), (14, 38, 49), (3, 51, 33), (4, 59, 40), (34, 30, 4), (34, 41, 11), (49, 3, 39), (35, 41, 5), (34, 40, 47), (5, 52, 35), (6, 58, 42), (8, 49, 38), (6, 56, 29), (36, 43, 13), (47, 5, 41), (37, 43, 7), (36, 42, 48), (7, 50, 37), (38, 17, 8), (48, 7, 43), (9, 59, 26), (10, 47, 40), (0, 60, 37), (53, 8, 17), (40, 33, 10), (55, 9, 26), (11, 58, 25), (51, 10, 33), (42, 35, 12), (54, 11, 25), (13, 60, 27), (52, 12, 35), (24, 17, 1), (0, 45, 16), (56, 13, 27), (0, 46, 31), (32, 17, 57), (2, 57, 38), (50, 15, 0), (14, 49, 39), (44, 24, 1), (2, 14, 55), (12, 19, 48), (33, 59, 39), (14, 2, 38), (3, 22, 51), (4, 30, 59), (34, 54, 30), (34, 47, 41), (49, 22, 3), (35, 58, 41), (34, 4, 40), (5, 23, 52), (6, 29, 58), (8, 20, 49), (6, 36, 56), (36, 48, 43), (47, 23, 5), (37, 60, 43), (36, 6, 42), (7, 21, 50), (38, 57, 17), (48, 21, 7), (9, 39, 59), (10, 18, 47), (0, 31, 60), (53, 20, 8), (40, 59, 33), (55, 14, 9), (11, 41, 58), (51, 18, 10), (42, 58, 35), (54, 34, 11), (13, 43, 60), (52, 19, 12), (24, 53, 17), (0, 15, 45), (56, 36, 13), (0, 16, 46), (32, 1, 17), (2, 28, 57)])
me_plane_008.materials.append(mat_material_010)
me_plane_008.use_remesh_preserve_volume = False
me_plane_008.use_remesh_preserve_attributes = False
me_plane_008.use_mirror_vertex_groups = False
me_plane_008.update()
me_plane_012 = bpy.data.meshes.new('Plane.012')
me_plane_012.from_pydata([(0.0, 0.0, 0.0), (-0.616, -0.1632, 0.0), (0.0, -1.0, 0.0), (0.616, -0.1632, 0.0), (0.0, 0.919, 0.0), (-0.4834, -0.75, 0.0), (0.4834, -0.75, 0.0), (-0.2075, 0.7905, 0.0), (0.2075, 0.7905, 0.0)], [], [(0, 1, 5, 2), (0, 2, 6, 3), (0, 3, 8, 4), (0, 4, 7, 1)])
me_plane_012.use_remesh_preserve_volume = False
me_plane_012.use_remesh_preserve_attributes = False
me_plane_012.use_mirror_vertex_groups = False
me_plane_012.update()
me_plane_013 = bpy.data.meshes.new('Plane.013')
me_plane_013.from_pydata([(0.0, 0.0, 0.0), (-0.616, -0.1632, 0.0), (0.0, -1.0, 0.0), (0.616, -0.1632, 0.0), (0.0, 0.919, 0.0), (-0.4834, -0.75, 0.0), (0.4834, -0.75, 0.0), (-0.2075, 0.7905, 0.0), (0.2075, 0.7905, 0.0)], [], [(0, 1, 5, 2), (0, 2, 6, 3), (0, 3, 8, 4), (0, 4, 7, 1)])
me_plane_013.use_remesh_preserve_volume = False
me_plane_013.use_remesh_preserve_attributes = False
me_plane_013.use_mirror_vertex_groups = False
me_plane_013.update()
me_plane_014 = bpy.data.meshes.new('Plane.014')
me_plane_014.from_pydata([(0.0, 0.0, 0.0), (-0.616, -0.1632, 0.0), (0.0, -1.0, 0.0), (0.616, -0.1632, 0.0), (0.0, 0.919, 0.0), (-0.4834, -0.75, 0.0), (0.4834, -0.75, 0.0), (-0.2075, 0.7905, 0.0), (0.2075, 0.7905, 0.0)], [], [(0, 1, 5, 2), (0, 2, 6, 3), (0, 3, 8, 4), (0, 4, 7, 1)])
me_plane_014.use_remesh_preserve_volume = False
me_plane_014.use_remesh_preserve_attributes = False
me_plane_014.use_mirror_vertex_groups = False
me_plane_014.update()
me_plane_015 = bpy.data.meshes.new('Plane.015')
me_plane_015.from_pydata([(0.0, 0.0, 0.0), (-0.616, -0.1632, 0.0), (0.0, -1.0, 0.0), (0.616, -0.1632, 0.0), (0.0, 0.919, 0.0), (-0.4834, -0.75, 0.0), (0.4834, -0.75, 0.0), (-0.2075, 0.7905, 0.0), (0.2075, 0.7905, 0.0)], [], [(0, 1, 5, 2), (0, 2, 6, 3), (0, 3, 8, 4), (0, 4, 7, 1)])
me_plane_015.use_remesh_preserve_volume = False
me_plane_015.use_remesh_preserve_attributes = False
me_plane_015.use_mirror_vertex_groups = False
me_plane_015.update()
me_plane_016 = bpy.data.meshes.new('Plane.016')
me_plane_016.from_pydata([(0.0, 0.0, 0.0), (-0.616, -0.1632, 0.0), (0.0, -1.0, 0.0), (0.616, -0.1632, 0.0), (0.0, 0.919, 0.0), (-0.4834, -0.75, 0.0), (0.4834, -0.75, 0.0), (-0.2075, 0.7905, 0.0), (0.2075, 0.7905, 0.0)], [], [(0, 1, 5, 2), (0, 2, 6, 3), (0, 3, 8, 4), (0, 4, 7, 1)])
me_plane_016.use_remesh_preserve_volume = False
me_plane_016.use_remesh_preserve_attributes = False
me_plane_016.use_mirror_vertex_groups = False
me_plane_016.update()
me_plane_017 = bpy.data.meshes.new('Plane.017')
me_plane_017.from_pydata([(0.0, 0.0, 0.0), (-0.616, -0.1632, 0.0), (0.0, -1.0, 0.0), (0.616, -0.1632, 0.0), (0.0, 0.919, 0.0), (-0.4834, -0.75, 0.0), (0.4834, -0.75, 0.0), (-0.2075, 0.7905, 0.0), (0.2075, 0.7905, 0.0)], [], [(0, 1, 5, 2), (0, 2, 6, 3), (0, 3, 8, 4), (0, 4, 7, 1)])
me_plane_017.use_remesh_preserve_volume = False
me_plane_017.use_remesh_preserve_attributes = False
me_plane_017.use_mirror_vertex_groups = False
me_plane_017.update()
me_plane_018 = bpy.data.meshes.new('Plane.018')
me_plane_018.from_pydata([(0.0, 0.0, 0.0), (-0.616, -0.1632, 0.0), (0.0, -1.0, 0.0), (0.616, -0.1632, 0.0), (0.0, 0.919, 0.0), (-0.4834, -0.75, 0.0), (0.4834, -0.75, 0.0), (-0.2075, 0.7905, 0.0), (0.2075, 0.7905, 0.0)], [], [(0, 1, 5, 2), (0, 2, 6, 3), (0, 3, 8, 4), (0, 4, 7, 1)])
me_plane_018.use_remesh_preserve_volume = False
me_plane_018.use_remesh_preserve_attributes = False
me_plane_018.use_mirror_vertex_groups = False
me_plane_018.update()
me_plane_019 = bpy.data.meshes.new('Plane.019')
me_plane_019.from_pydata([(0.0, 0.0, 0.0), (-0.616, -0.1632, 0.0), (0.0, -1.0, 0.0), (0.616, -0.1632, 0.0), (0.0, 0.919, 0.0), (-0.4834, -0.75, 0.0), (0.4834, -0.75, 0.0), (-0.2075, 0.7905, 0.0), (0.2075, 0.7905, 0.0)], [], [(0, 1, 5, 2), (0, 2, 6, 3), (0, 3, 8, 4), (0, 4, 7, 1)])
me_plane_019.use_remesh_preserve_volume = False
me_plane_019.use_remesh_preserve_attributes = False
me_plane_019.use_mirror_vertex_groups = False
me_plane_019.update()
me_plane_020 = bpy.data.meshes.new('Plane.020')
me_plane_020.from_pydata([(0.0, 0.0, 0.0), (-0.616, -0.1632, 0.0), (0.0, -1.0, 0.0), (0.616, -0.1632, 0.0), (0.0, 0.919, 0.0), (-0.4834, -0.75, 0.0), (0.4834, -0.75, 0.0), (-0.2075, 0.7905, 0.0), (0.2075, 0.7905, 0.0)], [], [(0, 1, 5, 2), (0, 2, 6, 3), (0, 3, 8, 4), (0, 4, 7, 1)])
me_plane_020.use_remesh_preserve_volume = False
me_plane_020.use_remesh_preserve_attributes = False
me_plane_020.use_mirror_vertex_groups = False
me_plane_020.update()
me_plane_021 = bpy.data.meshes.new('Plane.021')
me_plane_021.from_pydata([(0.0, 0.0, 0.0), (-0.616, -0.1632, 0.0), (0.0, -1.0, 0.0), (0.616, -0.1632, 0.0), (0.0, 0.919, 0.0), (-0.4834, -0.75, 0.0), (0.4834, -0.75, 0.0), (-0.2075, 0.7905, 0.0), (0.2075, 0.7905, 0.0)], [], [(0, 1, 5, 2), (0, 2, 6, 3), (0, 3, 8, 4), (0, 4, 7, 1)])
me_plane_021.use_remesh_preserve_volume = False
me_plane_021.use_remesh_preserve_attributes = False
me_plane_021.use_mirror_vertex_groups = False
me_plane_021.update()
me_plane_022 = bpy.data.meshes.new('Plane.022')
me_plane_022.from_pydata([(0.0, 0.0, 0.0), (-0.616, -0.1632, 0.0), (0.0, -1.0, 0.0), (0.616, -0.1632, 0.0), (0.0, 0.919, 0.0), (-0.4834, -0.75, 0.0), (0.4834, -0.75, 0.0), (-0.2075, 0.7905, 0.0), (0.2075, 0.7905, 0.0)], [], [(0, 1, 5, 2), (0, 2, 6, 3), (0, 3, 8, 4), (0, 4, 7, 1)])
me_plane_022.use_remesh_preserve_volume = False
me_plane_022.use_remesh_preserve_attributes = False
me_plane_022.use_mirror_vertex_groups = False
me_plane_022.update()
me_plane_023 = bpy.data.meshes.new('Plane.023')
me_plane_023.from_pydata([(0.0, 0.0, 0.0), (-0.616, -0.1632, 0.0), (0.0, -1.0, 0.0), (0.616, -0.1632, 0.0), (0.0, 0.919, 0.0), (-0.4834, -0.75, 0.0), (0.4834, -0.75, 0.0), (-0.2075, 0.7905, 0.0), (0.2075, 0.7905, 0.0)], [], [(0, 1, 5, 2), (0, 2, 6, 3), (0, 3, 8, 4), (0, 4, 7, 1)])
me_plane_023.use_remesh_preserve_volume = False
me_plane_023.use_remesh_preserve_attributes = False
me_plane_023.use_mirror_vertex_groups = False
me_plane_023.update()
me_plane_024 = bpy.data.meshes.new('Plane.024')
me_plane_024.from_pydata([(0.0, 0.0, 0.0), (-0.616, -0.1632, 0.0), (0.0, -1.0, 0.0), (0.616, -0.1632, 0.0), (0.0, 0.919, 0.0), (-0.4834, -0.75, 0.0), (0.4834, -0.75, 0.0), (-0.2075, 0.7905, 0.0), (0.2075, 0.7905, 0.0)], [], [(0, 1, 5, 2), (0, 2, 6, 3), (0, 3, 8, 4), (0, 4, 7, 1)])
me_plane_024.use_remesh_preserve_volume = False
me_plane_024.use_remesh_preserve_attributes = False
me_plane_024.use_mirror_vertex_groups = False
me_plane_024.update()
me_plane_025 = bpy.data.meshes.new('Plane.025')
me_plane_025.from_pydata([(0.0, 0.0, 0.0), (-0.616, -0.1632, 0.0), (0.0, -1.0, 0.0), (0.616, -0.1632, 0.0), (0.0, 0.919, 0.0), (-0.4834, -0.75, 0.0), (0.4834, -0.75, 0.0), (-0.2075, 0.7905, 0.0), (0.2075, 0.7905, 0.0)], [], [(0, 1, 5, 2), (0, 2, 6, 3), (0, 3, 8, 4), (0, 4, 7, 1)])
me_plane_025.use_remesh_preserve_volume = False
me_plane_025.use_remesh_preserve_attributes = False
me_plane_025.use_mirror_vertex_groups = False
me_plane_025.update()
me_plane_026 = bpy.data.meshes.new('Plane.026')
me_plane_026.from_pydata([(0.0, 0.0, 0.0), (-0.616, -0.1632, 0.0), (0.0, -1.0, 0.0), (0.616, -0.1632, 0.0), (0.0, 0.919, 0.0), (-0.4834, -0.75, 0.0), (0.4834, -0.75, 0.0), (-0.2075, 0.7905, 0.0), (0.2075, 0.7905, 0.0)], [], [(0, 1, 5, 2), (0, 2, 6, 3), (0, 3, 8, 4), (0, 4, 7, 1)])
me_plane_026.use_remesh_preserve_volume = False
me_plane_026.use_remesh_preserve_attributes = False
me_plane_026.use_mirror_vertex_groups = False
me_plane_026.update()

# ---- objects
ob_icosphere = bpy.data.objects.new('Icosphere', me_icosphere)
ob_plane = bpy.data.objects.new('Plane', me_plane_011)
ob_cylinder_002 = bpy.data.objects.new('Cylinder.002', me_cylinder_003)
ob_cylinder = bpy.data.objects.new('Cylinder', me_cylinder_002)
ob_cylinder_001 = bpy.data.objects.new('Cylinder.001', me_cylinder_001)
ob_plane_001 = bpy.data.objects.new('Plane.001', me_plane_001)
ob_plane_002 = bpy.data.objects.new('Plane.002', me_plane_002)
ob_plane_003 = bpy.data.objects.new('Plane.003', me_plane_003)
ob_plane_004 = bpy.data.objects.new('Plane.004', me_plane_004)
ob_plane_005 = bpy.data.objects.new('Plane.005', me_plane_005)
ob_plane_006 = bpy.data.objects.new('Plane.006', me_plane_006)
ob_plane_007 = bpy.data.objects.new('Plane.007', me_plane_007)
ob_plane_008 = bpy.data.objects.new('Plane.008', me_plane_008)
ob_plane_009 = bpy.data.objects.new('Plane.009', me_plane_012)
ob_plane_010 = bpy.data.objects.new('Plane.010', me_plane_013)
ob_plane_011 = bpy.data.objects.new('Plane.011', me_plane_014)
ob_plane_012 = bpy.data.objects.new('Plane.012', me_plane_015)
ob_plane_013 = bpy.data.objects.new('Plane.013', me_plane_016)
ob_plane_014 = bpy.data.objects.new('Plane.014', me_plane_017)
ob_plane_015 = bpy.data.objects.new('Plane.015', me_plane_018)
ob_plane_016 = bpy.data.objects.new('Plane.016', me_plane_019)
ob_plane_017 = bpy.data.objects.new('Plane.017', me_plane_020)
ob_plane_018 = bpy.data.objects.new('Plane.018', me_plane_021)
ob_plane_019 = bpy.data.objects.new('Plane.019', me_plane_022)
ob_plane_020 = bpy.data.objects.new('Plane.020', me_plane_023)
ob_plane_021 = bpy.data.objects.new('Plane.021', me_plane_024)
ob_plane_022 = bpy.data.objects.new('Plane.022', me_plane_025)
ob_plane_023 = bpy.data.objects.new('Plane.023', me_plane_026)

# ---- transforms, parenting, visibility, modifiers, constraints
ob_icosphere.location = (-0.001203, -0.01846, 4.334)
ob_icosphere.rotation_euler = (-0.5055, 0.4056, 0.3137)
ob_icosphere.scale = (0.05, 0.05, 0.01)
ob_icosphere.lineart.crease_threshold = 0.0
ob_plane.location = (0.05358, -0.1094, 4.39)
ob_plane.rotation_euler = (-0.5055, 0.4056, 0.3137)
ob_plane.scale = (0.1, 0.1, 1.0)
ob_plane.lineart.crease_threshold = 0.0
ob_cylinder_002.location = (-0.00318, 0.007289, 3.893)
ob_cylinder_002.scale = (0.025, 0.025, 0.5)
ob_cylinder_002.lineart.crease_threshold = 0.0
ob_cylinder.location = (0.0, 0.0, 3.365)
ob_cylinder.scale = (0.37, 0.37, 0.01)
ob_cylinder.lineart.crease_threshold = 0.0
ob_cylinder_001.location = (0.0, 0.0, 3.0)
ob_cylinder_001.scale = (0.4, 0.4, 0.4)
ob_cylinder_001.lineart.crease_threshold = 0.0
ob_plane_001.location = (-0.01962, -0.04779, 3.621)
ob_plane_001.rotation_euler = (-1.412, 1.571, 0.0)
ob_plane_001.scale = (0.24, 0.02, 1.0)
ob_plane_001.lineart.crease_threshold = 0.0
ob_plane_002.location = (0.09801, 0.07055, 3.701)
ob_plane_002.rotation_euler = (0.8551, 1.765, 1.018)
ob_plane_002.scale = (0.65, 0.04, 1.0)
ob_plane_002.lineart.crease_threshold = 0.0
ob_plane_003.location = (-0.03181, -0.004487, 3.71)
ob_plane_003.rotation_euler = (3.176, 1.571, 0.0)
ob_plane_003.scale = (0.5, 0.05, 1.0)
ob_plane_003.lineart.crease_threshold = 0.0
ob_plane_004.location = (-0.01198, 0.05745, 3.621)
ob_plane_004.rotation_euler = (1.869, 1.571, 0.0)
ob_plane_004.scale = (0.24, 0.02, 1.0)
ob_plane_004.lineart.crease_threshold = 0.0
ob_plane_005.location = (0.02038, -0.09021, 3.536)
ob_plane_005.rotation_euler = (-1.659, 1.571, 0.0)
ob_plane_005.scale = (0.1239, 0.01033, 0.5163)
ob_plane_005.lineart.crease_threshold = 0.0
ob_plane_006.location = (0.01783, -0.008489, 3.556)
ob_plane_006.rotation_euler = (5.309, 1.747, 1.812)
ob_plane_006.scale = (0.2582, 0.02582, 0.5163)
ob_plane_006.lineart.crease_threshold = 0.0
ob_plane_007.location = (-0.05268, 0.03519, 3.629)
ob_plane_007.rotation_euler = (4.373, 1.706, 3.031)
ob_plane_007.scale = (0.4132, 0.02543, 0.6357)
ob_plane_007.lineart.crease_threshold = 0.0
ob_plane_008.location = (-0.05603, 0.03818, 3.526)
ob_plane_008.rotation_euler = (0.07008, 1.571, 0.0)
ob_plane_008.scale = (0.1526, 0.01271, 0.6357)
ob_plane_008.lineart.crease_threshold = 0.0
ob_plane_009.location = (-0.09677, -0.04784, 4.38)
ob_plane_009.rotation_euler = (-0.4562, -0.4611, -1.042)
ob_plane_009.scale = (0.1, 0.1, 1.0)
ob_plane_009.lineart.crease_threshold = 0.0
ob_plane_010.location = (-0.05032, 0.06841, 4.288)
ob_plane_010.rotation_euler = (0.5055, -0.4056, -2.828)
ob_plane_010.scale = (0.1, 0.1, 1.0)
ob_plane_010.lineart.crease_threshold = 0.0
ob_plane_011.location = (0.09551, 0.01454, 4.294)
ob_plane_011.rotation_euler = (0.4562, 0.4611, -4.184)
ob_plane_011.scale = (0.1, 0.1, 1.0)
ob_plane_011.lineart.crease_threshold = 0.0
ob_plane_012.location = (-0.03548, -0.1092, 4.404)
ob_plane_012.rotation_euler = (-0.636, -0.03566, -0.3538)
ob_plane_012.scale = (0.1, 0.1, 1.0)
ob_plane_012.lineart.crease_threshold = 0.0
ob_plane_013.location = (-0.1028, 0.01854, 4.329)
ob_plane_013.rotation_euler = (0.04432, -0.6355, -1.951)
ob_plane_013.scale = (0.1, 0.1, 1.0)
ob_plane_013.lineart.crease_threshold = 0.0
ob_plane_014.location = (0.0332, 0.06265, 4.267)
ob_plane_014.rotation_euler = (0.636, 0.03566, -3.495)
ob_plane_014.scale = (0.1, 0.1, 1.0)
ob_plane_014.lineart.crease_threshold = 0.0
ob_plane_015.location = (0.1035, -0.05764, 4.337)
ob_plane_015.rotation_euler = (-0.04432, 0.6355, -5.093)
ob_plane_015.scale = (0.1, 0.1, 1.0)
ob_plane_015.lineart.crease_threshold = 0.0
ob_plane_016.location = (0.05268, -0.1123, 4.386)
ob_plane_016.rotation_euler = (-2.636, -0.4056, 3.455)
ob_plane_016.scale = (0.1, 0.1, 1.0)
ob_plane_016.lineart.crease_threshold = 0.0
ob_plane_017.location = (-0.09541, -0.05454, 4.379)
ob_plane_017.rotation_euler = (-2.685, 0.4611, 2.1)
ob_plane_017.scale = (0.1, 0.1, 1.0)
ob_plane_017.lineart.crease_threshold = 0.0
ob_plane_018.location = (-0.05122, 0.06557, 4.284)
ob_plane_018.rotation_euler = (2.636, 0.4056, -5.969)
ob_plane_018.scale = (0.1, 0.1, 1.0)
ob_plane_018.lineart.crease_threshold = 0.0
ob_plane_019.location = (0.09688, 0.00784, 4.292)
ob_plane_019.rotation_euler = (2.685, -0.4611, -7.325)
ob_plane_019.scale = (0.1, 0.1, 1.0)
ob_plane_019.lineart.crease_threshold = 0.0
ob_plane_020.location = (-0.03459, -0.1064, 4.408)
ob_plane_020.rotation_euler = (-2.506, 0.03566, 2.788)
ob_plane_020.scale = (0.1, 0.1, 1.0)
ob_plane_020.lineart.crease_threshold = 0.0
ob_plane_021.location = (-0.1034, 0.01764, 4.336)
ob_plane_021.rotation_euler = (-0.04432, -3.777, -1.951)
ob_plane_021.scale = (0.1, 0.1, 1.0)
ob_plane_021.lineart.crease_threshold = 0.0
ob_plane_022.location = (0.03409, 0.06549, 4.271)
ob_plane_022.rotation_euler = (2.506, -0.03566, -6.637)
ob_plane_022.scale = (0.1, 0.1, 1.0)
ob_plane_022.lineart.crease_threshold = 0.0
ob_plane_023.location = (0.1029, -0.05854, 4.344)
ob_plane_023.rotation_euler = (-3.097, -0.6355, -1.951)
ob_plane_023.scale = (0.1, 0.1, 1.0)
ob_plane_023.lineart.crease_threshold = 0.0

# ---- collection membership
col_collection_1.objects.link(ob_icosphere)
col_collection_1.objects.link(ob_plane)
col_collection_1.objects.link(ob_cylinder_002)
col_collection_1.objects.link(ob_cylinder)
col_collection_1.objects.link(ob_cylinder_001)
col_collection_1.objects.link(ob_plane_001)
col_collection_1.objects.link(ob_plane_002)
col_collection_1.objects.link(ob_plane_003)
col_collection_1.objects.link(ob_plane_004)
col_collection_1.objects.link(ob_plane_005)
col_collection_1.objects.link(ob_plane_006)
col_collection_1.objects.link(ob_plane_007)
col_collection_1.objects.link(ob_plane_008)
col_collection_1.objects.link(ob_plane_009)
col_collection_1.objects.link(ob_plane_010)
col_collection_1.objects.link(ob_plane_011)
col_collection_1.objects.link(ob_plane_012)
col_collection_1.objects.link(ob_plane_013)
col_collection_1.objects.link(ob_plane_014)
col_collection_1.objects.link(ob_plane_015)
col_collection_1.objects.link(ob_plane_016)
col_collection_1.objects.link(ob_plane_017)
col_collection_1.objects.link(ob_plane_018)
col_collection_1.objects.link(ob_plane_019)
col_collection_1.objects.link(ob_plane_020)
col_collection_1.objects.link(ob_plane_021)
col_collection_1.objects.link(ob_plane_022)
col_collection_1.objects.link(ob_plane_023)

# ---- scene / render settings (as saved in the file)
scene.frame_start = 1; scene.frame_end = 250; scene.frame_set(1)
scene.render.engine = 'BLENDER_EEVEE_NEXT'
scene.render.resolution_percentage = 50
scene.render.dither_intensity = 0.0
scene.cycles.use_denoising = False
scene.cycles.samples = 128
scene.cycles.sampling_pattern = 'TABULATED_SOBOL'
scene.cycles.light_sampling_threshold = 0.0
scene.cycles.use_adaptive_sampling = False
scene.cycles.use_light_tree = False
scene.cycles.blur_glossy = 0.0
scene.cycles.sample_clamp_indirect = 0.0
scene.view_settings.view_transform = 'Standard'
bpy.context.view_layer.update()

# ---- added for rendering (the .blend has no active camera and no usable light): camera, sun
cam_auto = bpy.data.cameras.new('AutoCamera')
cam_auto.lens = 50.0
cam_auto.sensor_width = 36.0
cam_auto.clip_end = 1000.0
ob_auto_camera = bpy.data.objects.new('AutoCamera', cam_auto)
scene.collection.objects.link(ob_auto_camera)
ob_auto_camera.location = (2.34392, -2.80825, 5.40645)
ob_auto_camera.rotation_euler = (1.09748, -7.21219e-08, 0.694738)
scene.camera = ob_auto_camera
light_auto_sun = bpy.data.lights.new('AutoSun', 'SUN')
light_auto_sun.energy = 3.0
light_auto_sun.angle = 0.0523599
ob_auto_sun = bpy.data.objects.new('AutoSun', light_auto_sun)
scene.collection.objects.link(ob_auto_sun)
ob_auto_sun.rotation_euler = (0.872665, 0.174533, 0.523599)
bpy.context.view_layer.update()
